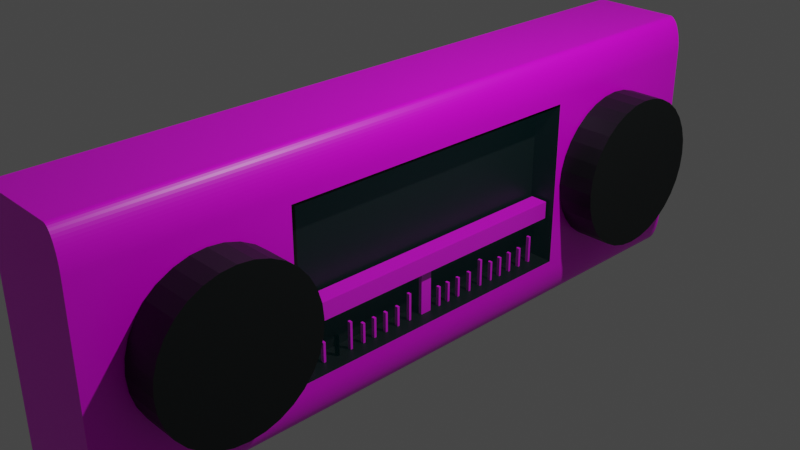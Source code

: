 # Source: Radio.blend  (saved by Blender 3.2.14; exported with 4.5.12 LTS)
import bpy
from mathutils import Matrix  # noqa: F401  (used for matrix-valued properties, if any)

bpy.ops.wm.read_factory_settings(use_empty=True)
scene = bpy.context.scene
scene.name = 'Scene'

# ---- collections
col_collection = bpy.data.collections.new('Collection'); scene.collection.children.link(col_collection)

# ---- images (referenced by path relative to the original .blend; pixels are not part of the script)
import os
ASSET_DIR = os.environ.get("B2B_ASSET_DIR", "")  # directory of the original .blend (textures are referenced by path, not embedded)
HERE = os.path.dirname(os.path.abspath(__file__))  # packed textures are extracted next to this script under _unpacked/

def load_image(name, relpath, width, height, colorspace="sRGB"):
    """Load a texture the original file referenced (path relative to the .blend, or extracted next to this script)."""
    p = next((c for c in (os.path.join(HERE, relpath), os.path.join(ASSET_DIR, relpath)) if relpath and os.path.exists(c)), "")
    if p:
        img = bpy.data.images.load(p, check_existing=True)
        img.name = name
    else:  # same state as the original file: an image datablock whose file is absent (Cycles renders it pink)
        img = bpy.data.images.new(name, width, height)
        img.source = "FILE"
        img.filepath = "//" + (relpath or name)
    img.colorspace_settings.name = colorspace
    return img
img_radio = load_image('Radio', 'Radio.png', 1024, 1024, 'sRGB')

# ---- materials (node trees are filled in below, after node groups)
mat_glass = bpy.data.materials.new('Glass')
mat_glass.surface_render_method = 'BLENDED'
mat_glass.blend_method = 'BLEND'
mat_material = bpy.data.materials.new('Material')
mat_material.alpha_threshold = 0.0
mat_material.use_transparent_shadow = False
mat_material.line_color = (0.0, 0.0, 0.0, 1.0)
mat_slider = bpy.data.materials.new('Slider')
mat_slider.use_transparent_shadow = False

# ---- material node trees
mat_glass.use_nodes = True; mat_glass.node_tree.nodes.clear()
_N = mat_glass.node_tree.nodes; _L = mat_glass.node_tree.links
n0 = _N.new('ShaderNodeBsdfPrincipled'); n0.name = 'Principled BSDF'; n0.location = (10, 300)
n0.distribution = 'GGX'
n0.subsurface_method = 'RANDOM_WALK_SKIN'
n0.inputs[0].default_value = (0.1513, 0.9152, 1.0, 1.0)
n0.inputs[3].default_value = 1.45
n0.inputs[4].default_value = 0.01575
n0.inputs[27].default_value = (0.0, 0.0, 0.0, 1.0)
n0.inputs[28].default_value = 1.0
n1 = _N.new('ShaderNodeOutputMaterial'); n1.name = 'Material Output'; n1.location = (300, 300)
n1.target = 'CYCLES'
n2 = _N.new('ShaderNodeOutputMaterial'); n2.name = 'Material Output.001'; n2.location = (0, 0)
n2.target = 'EEVEE'
n3 = _N.new('ShaderNodeMixShader'); n3.name = 'Mix Shader'; n3.location = (0, 0)
n3.label = 'Disable Shadow'
n3.hide = True
n4 = _N.new('ShaderNodeLightPath'); n4.name = 'Light Path'; n4.location = (0, 0)
n4.hide = True
n5 = _N.new('ShaderNodeBsdfTransparent'); n5.name = 'Transparent BSDF'; n5.location = (0, 0)
n5.hide = True
_L.new(n0.outputs[0], n1.inputs[0])
_L.new(n0.outputs[0], n3.inputs[1])
_L.new(n3.outputs[0], n2.inputs[0])
_L.new(n4.outputs[1], n3.inputs[0])
_L.new(n5.outputs[0], n3.inputs[2])
n1.is_active_output = True
mat_material.use_nodes = True; mat_material.node_tree.nodes.clear()
_N = mat_material.node_tree.nodes; _L = mat_material.node_tree.links
n0 = _N.new('ShaderNodeOutputMaterial'); n0.name = 'Material Output'; n0.location = (300, 300)
n1 = _N.new('ShaderNodeBsdfPrincipled'); n1.name = 'Principled BSDF'; n1.location = (10, 300)
n1.distribution = 'GGX'
n1.subsurface_method = 'RANDOM_WALK_SKIN'
n1.inputs[2].default_value = 0.4
n1.inputs[3].default_value = 1.45
n1.inputs[27].default_value = (0.0, 0.0, 0.0, 1.0)
n1.inputs[28].default_value = 1.0
n2 = _N.new('ShaderNodeTexImage'); n2.name = 'Image Texture'; n2.location = (-280, 280)
n2.image = img_radio
_L.new(n1.outputs[0], n0.inputs[0])
_L.new(n2.outputs[0], n1.inputs[0])
n0.is_active_output = True
mat_slider.use_nodes = True; mat_slider.node_tree.nodes.clear()
_N = mat_slider.node_tree.nodes; _L = mat_slider.node_tree.links
n0 = _N.new('ShaderNodeBsdfPrincipled'); n0.name = 'Principled BSDF'; n0.location = (10, 300)
n0.distribution = 'GGX'
n0.subsurface_method = 'RANDOM_WALK_SKIN'
n0.inputs[0].default_value = (0.01588, 0.01992, 0.02038, 1.0)
n0.inputs[1].default_value = 0.5906
n0.inputs[3].default_value = 1.45
n0.inputs[27].default_value = (0.0, 0.0, 0.0, 1.0)
n0.inputs[28].default_value = 1.0
n1 = _N.new('ShaderNodeOutputMaterial'); n1.name = 'Material Output'; n1.location = (300, 300)
_L.new(n0.outputs[0], n1.inputs[0])
n1.is_active_output = True

# ---- world
world_world = bpy.data.worlds.new('World'); scene.world = world_world
world_world.use_nodes = True; world_world.node_tree.nodes.clear()
_N = world_world.node_tree.nodes; _L = world_world.node_tree.links
n0 = _N.new('ShaderNodeOutputWorld'); n0.name = 'World Output'; n0.location = (300, 300)
n1 = _N.new('ShaderNodeBackground'); n1.name = 'Background'; n1.location = (10, 300)
n1.inputs[0].default_value = (0.05088, 0.05088, 0.05088, 1.0)
_L.new(n1.outputs[0], n0.inputs[0])
n0.is_active_output = True
world_world.color = (0.05088, 0.05088, 0.05088)
world_world.use_sun_shadow = False
world_world.sun_shadow_jitter_overblur = 0.0

# ---- cameras
cam_camera = bpy.data.cameras.new('Camera')
cam_camera.clip_end = 100.0
cam_camera.ortho_scale = 7.314

# ---- lights
light_light = bpy.data.lights.new('Light', 'POINT')
light_light.transmission_factor = 0.0
light_light.energy = 1000.0
light_light.shadow_soft_size = 0.1
light_light.shadow_maximum_resolution = 0.006
light_light.use_absolute_resolution = True

# ---- meshes
me_plane = bpy.data.meshes.new('Plane')
me_plane.from_pydata([(-1.0, -1.0, 0.0), (1.0, -1.0, 0.0), (-1.0, 1.0, 0.0), (1.0, 1.0, 0.0)], [], [(0, 1, 3, 2)])
_uv = me_plane.uv_layers.new(name='UVMap')
_uv.uv.foreach_set('vector', [1.0, 1.0, 0.0, 1.0, 1.192e-07, 0.0, 1.0, 1.192e-07])
me_plane.materials.append(mat_glass)
me_plane.update()
me_cube = bpy.data.meshes.new('Cube')
me_cube.from_pydata([(-1.0, 1.0, 1.0), (0.4275, -0.4574, -0.649), (-1.0, 1.0, -1.0), (0.4275, -0.4574, 0.649), (-1.0, -1.0, 1.0), (0.4275, 0.4574, -0.649), (-1.0, -1.0, -1.0), (0.4275, 0.4574, 0.649), (0.717, 1.0, 1.0), (1.0, 1.0, 0.717), (0.7466, 1.0, 0.9984), (0.7758, 1.0, 0.9938), (0.8044, 1.0, 0.9861), (0.8321, 1.0, 0.9755), (0.8585, 1.0, 0.9621), (0.8833, 1.0, 0.946), (0.9064, 1.0, 0.9273), (0.9273, 1.0, 0.9064), (0.946, 1.0, 0.8833), (0.9621, 1.0, 0.8585), (0.9755, 1.0, 0.8321), (0.9861, 1.0, 0.8044), (0.9938, 1.0, 0.7758), (0.9984, 1.0, 0.7466), (1.0, 1.0, -0.717), (0.717, 1.0, -1.0), (0.9984, 1.0, -0.7466), (0.9938, 1.0, -0.7758), (0.9861, 1.0, -0.8044), (0.9755, 1.0, -0.8321), (0.9621, 1.0, -0.8585), (0.946, 1.0, -0.8833), (0.9273, 1.0, -0.9064), (0.9064, 1.0, -0.9273), (0.8833, 1.0, -0.946), (0.8585, 1.0, -0.9621), (0.8321, 1.0, -0.9755), (0.8044, 1.0, -0.9861), (0.7758, 1.0, -0.9938), (0.7466, 1.0, -0.9984), (1.0, -1.0, 0.717), (0.717, -1.0, 1.0), (0.9984, -1.0, 0.7466), (0.9938, -1.0, 0.7758), (0.9861, -1.0, 0.8044), (0.9755, -1.0, 0.8321), (0.9621, -1.0, 0.8585), (0.946, -1.0, 0.8833), (0.9273, -1.0, 0.9064), (0.9064, -1.0, 0.9273), (0.8833, -1.0, 0.946), (0.8585, -1.0, 0.9621), (0.8321, -1.0, 0.9755), (0.8044, -1.0, 0.9861), (0.7758, -1.0, 0.9938), (0.7466, -1.0, 0.9984), (0.717, -1.0, -1.0), (1.0, -1.0, -0.717), (0.7466, -1.0, -0.9984), (0.7758, -1.0, -0.9938), (0.8044, -1.0, -0.9861), (0.8321, -1.0, -0.9755), (0.8585, -1.0, -0.9621), (0.8833, -1.0, -0.946), (0.9064, -1.0, -0.9273), (0.9273, -1.0, -0.9064), (0.946, -1.0, -0.8833), (0.9621, -1.0, -0.8585), (0.9755, -1.0, -0.8321), (0.9861, -1.0, -0.8044), (0.9938, -1.0, -0.7758), (0.9984, -1.0, -0.7466), (1.0, 0.4574, 0.649), (1.0, -0.4574, 0.649), (1.0, -0.4574, -0.649), (1.0, 0.4574, -0.649), (1.76, 0.9116, 0.001082), (1.026, 0.9116, -0.001081), (1.026, -0.4639, -0.001081), (1.76, -0.4639, 0.001082), (1.026, -0.4681, -0.1166), (1.76, -0.4681, -0.1144), (1.026, -0.4805, -0.2276), (1.761, -0.4805, -0.2255), (1.027, -0.5006, -0.33), (1.761, -0.5006, -0.3278), (1.027, -0.5277, -0.4197), (1.761, -0.5277, -0.4175), (1.027, -0.5607, -0.4933), (1.761, -0.5607, -0.4911), (1.027, -0.5984, -0.548), (1.761, -0.5984, -0.5458), (1.027, -0.6393, -0.5817), (1.761, -0.6393, -0.5795), (1.027, -0.6818, -0.5931), (1.761, -0.6818, -0.5909), (1.027, -0.7244, -0.5817), (1.761, -0.7244, -0.5795), (1.027, -0.7652, -0.548), (1.761, -0.7652, -0.5458), (1.027, -0.8029, -0.4933), (1.761, -0.8029, -0.4911), (1.027, -0.8359, -0.4197), (1.761, -0.8359, -0.4175), (1.027, -0.8631, -0.33), (1.761, -0.8631, -0.3278), (1.026, -0.8832, -0.2276), (1.761, -0.8832, -0.2255), (1.026, -0.8956, -0.1166), (1.76, -0.8956, -0.1144), (1.026, -0.8998, -0.001081), (1.76, -0.8998, 0.001082), (1.026, -0.8956, 0.1144), (1.76, -0.8956, 0.1166), (1.026, -0.8832, 0.2255), (1.76, -0.8832, 0.2276), (1.026, -0.8631, 0.3278), (1.76, -0.8631, 0.33), (1.026, -0.8359, 0.4175), (1.76, -0.8359, 0.4197), (1.026, -0.8029, 0.4911), (1.76, -0.8029, 0.4933), (1.026, -0.7652, 0.5458), (1.76, -0.7652, 0.548), (1.025, -0.7244, 0.5795), (1.76, -0.7244, 0.5817), (1.025, -0.6818, 0.5909), (1.76, -0.6818, 0.5931), (1.025, -0.6393, 0.5795), (1.76, -0.6393, 0.5817), (1.026, -0.5984, 0.5458), (1.76, -0.5984, 0.548), (1.026, -0.5607, 0.4911), (1.76, -0.5607, 0.4933), (1.026, -0.5277, 0.4175), (1.76, -0.5277, 0.4197), (1.026, -0.5006, 0.3278), (1.76, -0.5006, 0.33), (1.026, -0.4805, 0.2255), (1.76, -0.4805, 0.2276), (1.026, -0.4681, 0.1144), (1.76, -0.4681, 0.1166), (1.026, 0.9075, -0.1166), (1.76, 0.9075, -0.1144), (1.026, 0.895, -0.2276), (1.761, 0.895, -0.2255), (1.027, 0.8749, -0.33), (1.761, 0.8749, -0.3278), (1.027, 0.8478, -0.4197), (1.761, 0.8478, -0.4175), (1.027, 0.8148, -0.4933), (1.761, 0.8148, -0.4911), (1.027, 0.7771, -0.548), (1.761, 0.7771, -0.5458), (1.027, 0.7362, -0.5817), (1.761, 0.7362, -0.5795), (1.027, 0.6937, -0.5931), (1.761, 0.6937, -0.5909), (1.027, 0.6512, -0.5817), (1.761, 0.6512, -0.5795), (1.027, 0.6103, -0.548), (1.761, 0.6103, -0.5458), (1.027, 0.5726, -0.4933), (1.761, 0.5726, -0.4911), (1.027, 0.5396, -0.4197), (1.761, 0.5396, -0.4175), (1.027, 0.5125, -0.33), (1.761, 0.5125, -0.3278), (1.026, 0.4923, -0.2276), (1.761, 0.4923, -0.2255), (1.026, 0.4799, -0.1166), (1.76, 0.4799, -0.1144), (1.026, 0.4757, -0.001081), (1.76, 0.4757, 0.001082), (1.026, 0.4799, 0.1144), (1.76, 0.4799, 0.1166), (1.026, 0.4923, 0.2255), (1.76, 0.4923, 0.2276), (1.026, 0.5125, 0.3278), (1.76, 0.5125, 0.33), (1.026, 0.5396, 0.4175), (1.76, 0.5396, 0.4197), (1.026, 0.5726, 0.4911), (1.76, 0.5726, 0.4933), (1.026, 0.6103, 0.5458), (1.76, 0.6103, 0.548), (1.025, 0.6512, 0.5795), (1.76, 0.6512, 0.5817), (1.025, 0.6937, 0.5909), (1.76, 0.6937, 0.5931), (1.025, 0.7362, 0.5795), (1.76, 0.7362, 0.5817), (1.026, 0.7771, 0.5458), (1.76, 0.7771, 0.548), (1.026, 0.8148, 0.4911), (1.76, 0.8148, 0.4933), (1.026, 0.8478, 0.4175), (1.76, 0.8478, 0.4197), (1.026, 0.8749, 0.3278), (1.76, 0.8749, 0.33), (1.026, 0.895, 0.2255), (1.76, 0.895, 0.2276), (1.026, 0.9075, 0.1144), (1.76, 0.9075, 0.1166), (0.8527, 0.4495, -0.1492), (0.8527, 0.4495, -0.2872), (0.8527, -0.4495, -0.1492), (0.8527, -0.4495, -0.2872), (0.5001, 0.4495, -0.1492), (0.5001, 0.4495, -0.2872), (0.5001, -0.4495, -0.1492), (0.5001, -0.4495, -0.2872), (0.6449, -0.0169, -0.653), (0.6449, -0.0169, -0.2819), (0.6449, 0.0169, -0.653), (0.6449, 0.0169, -0.2819), (0.7145, -0.0169, -0.653), (0.7145, -0.0169, -0.2819), (0.7145, 0.0169, -0.653), (0.7145, 0.0169, -0.2819), (0.6449, -0.4223, -0.6641), (0.6449, -0.4223, -0.4934), (0.6449, -0.4153, -0.6641), (0.6449, -0.4153, -0.4934), (0.7145, -0.4223, -0.6641), (0.7145, -0.4223, -0.4934), (0.7145, -0.4153, -0.6641), (0.7145, -0.4153, -0.4934), (0.6449, -0.3883, -0.6641), (0.6449, -0.3883, -0.4934), (0.6449, -0.3814, -0.6641), (0.6449, -0.3814, -0.4934), (0.7145, -0.3883, -0.6641), (0.7145, -0.3883, -0.4934), (0.7145, -0.3814, -0.6641), (0.7145, -0.3814, -0.4934), (0.6449, -0.3495, -0.6641), (0.6449, -0.3495, -0.4934), (0.6449, -0.3425, -0.6641), (0.6449, -0.3425, -0.4934), (0.7145, -0.3495, -0.6641), (0.7145, -0.3495, -0.4934), (0.7145, -0.3425, -0.6641), (0.7145, -0.3425, -0.4934), (0.6449, -0.3063, -0.6641), (0.6449, -0.3063, -0.4934), (0.6449, -0.2993, -0.6641), (0.6449, -0.2993, -0.4934), (0.7145, -0.3063, -0.6641), (0.7145, -0.3063, -0.4934), (0.7145, -0.2993, -0.6641), (0.7145, -0.2993, -0.4934), (0.6449, -0.2627, -0.6542), (0.6449, -0.2627, -0.4346), (0.6449, -0.2558, -0.6542), (0.6449, -0.2558, -0.4346), (0.7145, -0.2627, -0.6542), (0.7145, -0.2627, -0.4346), (0.7145, -0.2558, -0.6542), (0.7145, -0.2558, -0.4346), (0.6449, -0.3063, -0.6641), (0.6449, -0.3063, -0.4934), (0.6449, -0.2993, -0.6641), (0.6449, -0.2993, -0.4934), (0.7145, -0.3063, -0.6641), (0.7145, -0.3063, -0.4934), (0.7145, -0.2993, -0.6641), (0.7145, -0.2993, -0.4934), (0.6449, -0.2205, -0.6641), (0.6449, -0.2205, -0.4934), (0.6449, -0.2136, -0.6641), (0.6449, -0.2136, -0.4934), (0.7145, -0.2205, -0.6641), (0.7145, -0.2205, -0.4934), (0.7145, -0.2136, -0.6641), (0.7145, -0.2136, -0.4934), (0.6449, -0.1832, -0.6641), (0.6449, -0.1832, -0.4934), (0.6449, -0.1762, -0.6641), (0.6449, -0.1762, -0.4934), (0.7145, -0.1832, -0.6641), (0.7145, -0.1832, -0.4934), (0.7145, -0.1762, -0.6641), (0.7145, -0.1762, -0.4934), (0.6449, -0.1439, -0.6641), (0.6449, -0.1439, -0.4934), (0.6449, -0.137, -0.6641), (0.6449, -0.137, -0.4934), (0.7145, -0.1439, -0.6641), (0.7145, -0.1439, -0.4934), (0.7145, -0.137, -0.6641), (0.7145, -0.137, -0.4934), (0.6449, -0.1027, -0.6641), (0.6449, -0.1027, -0.4934), (0.6449, -0.09579, -0.6641), (0.6449, -0.09579, -0.4934), (0.7145, -0.1027, -0.6641), (0.7145, -0.1027, -0.4934), (0.7145, -0.09579, -0.6641), (0.7145, -0.09579, -0.4934), (0.6449, -0.06118, -0.6542), (0.6449, -0.06118, -0.4346), (0.6449, -0.05424, -0.6542), (0.6449, -0.05424, -0.4346), (0.7145, -0.06118, -0.6542), (0.7145, -0.06118, -0.4346), (0.7145, -0.05424, -0.6542), (0.7145, -0.05424, -0.4346), (0.6449, 0.04722, -0.6641), (0.6449, 0.04722, -0.4934), (0.6449, 0.05416, -0.6641), (0.6449, 0.05416, -0.4934), (0.7145, 0.04722, -0.6641), (0.7145, 0.04722, -0.4934), (0.7145, 0.05416, -0.6641), (0.7145, 0.05416, -0.4934), (0.6449, 0.08116, -0.6641), (0.6449, 0.08116, -0.4934), (0.6449, 0.0881, -0.6641), (0.6449, 0.0881, -0.4934), (0.7145, 0.08116, -0.6641), (0.7145, 0.08116, -0.4934), (0.7145, 0.0881, -0.6641), (0.7145, 0.0881, -0.4934), (0.6449, 0.12, -0.6641), (0.6449, 0.12, -0.4934), (0.6449, 0.1269, -0.6641), (0.6449, 0.1269, -0.4934), (0.7145, 0.12, -0.6641), (0.7145, 0.12, -0.4934), (0.7145, 0.1269, -0.6641), (0.7145, 0.1269, -0.4934), (0.6449, 0.1632, -0.6641), (0.6449, 0.1632, -0.4934), (0.6449, 0.1701, -0.6641), (0.6449, 0.1701, -0.4934), (0.7145, 0.1632, -0.6641), (0.7145, 0.1632, -0.4934), (0.7145, 0.1701, -0.6641), (0.7145, 0.1701, -0.4934), (0.6449, 0.2067, -0.6542), (0.6449, 0.2067, -0.4346), (0.6449, 0.2137, -0.6542), (0.6449, 0.2137, -0.4346), (0.7145, 0.2067, -0.6542), (0.7145, 0.2067, -0.4346), (0.7145, 0.2137, -0.6542), (0.7145, 0.2137, -0.4346), (0.6449, 0.249, -0.6641), (0.6449, 0.249, -0.4934), (0.6449, 0.2559, -0.6641), (0.6449, 0.2559, -0.4934), (0.7145, 0.249, -0.6641), (0.7145, 0.249, -0.4934), (0.7145, 0.2559, -0.6641), (0.7145, 0.2559, -0.4934), (0.6449, 0.2863, -0.6641), (0.6449, 0.2863, -0.4934), (0.6449, 0.2932, -0.6641), (0.6449, 0.2932, -0.4934), (0.7145, 0.2863, -0.6641), (0.7145, 0.2863, -0.4934), (0.7145, 0.2932, -0.6641), (0.7145, 0.2932, -0.4934), (0.6449, 0.3255, -0.6641), (0.6449, 0.3255, -0.4934), (0.6449, 0.3325, -0.6641), (0.6449, 0.3325, -0.4934), (0.7145, 0.3255, -0.6641), (0.7145, 0.3255, -0.4934), (0.7145, 0.3325, -0.6641), (0.7145, 0.3325, -0.4934), (0.6449, 0.3667, -0.6641), (0.6449, 0.3667, -0.4934), (0.6449, 0.3737, -0.6641), (0.6449, 0.3737, -0.4934), (0.7145, 0.3667, -0.6641), (0.7145, 0.3667, -0.4934), (0.7145, 0.3737, -0.6641), (0.7145, 0.3737, -0.4934), (0.6449, 0.4083, -0.6542), (0.6449, 0.4083, -0.4346), (0.6449, 0.4152, -0.6542), (0.6449, 0.4152, -0.4346), (0.7145, 0.4083, -0.6542), (0.7145, 0.4083, -0.4346), (0.7145, 0.4152, -0.6542), (0.7145, 0.4152, -0.4346)], [], [(2, 25, 56, 6), (6, 4, 0, 2), (41, 4, 6, 56, 58, 59, 60, 61, 62, 63, 64, 65, 66, 67, 68, 69, 70, 71, 57, 40, 42, 43, 44, 45, 46, 47, 48, 49, 50, 51, 52, 53, 54, 55), (8, 0, 4, 41), (8, 41, 55, 10), (10, 55, 54, 11), (11, 54, 53, 12), (12, 53, 52, 13), (13, 52, 51, 14), (14, 51, 50, 15), (15, 50, 49, 16), (16, 49, 48, 17), (17, 48, 47, 18), (18, 47, 46, 19), (19, 46, 45, 20), (20, 45, 44, 21), (21, 44, 43, 22), (22, 43, 42, 23), (23, 42, 40, 9), (56, 25, 39, 58), (58, 39, 38, 59), (59, 38, 37, 60), (60, 37, 36, 61), (61, 36, 35, 62), (62, 35, 34, 63), (63, 34, 33, 64), (64, 33, 32, 65), (65, 32, 31, 66), (66, 31, 30, 67), (67, 30, 29, 68), (68, 29, 28, 69), (69, 28, 27, 70), (70, 27, 26, 71), (71, 26, 24, 57), (9, 24, 26, 27, 28, 29, 30, 31, 32, 33, 34, 35, 36, 37, 38, 39, 25, 2, 0, 8, 10, 11, 12, 13, 14, 15, 16, 17, 18, 19, 20, 21, 22, 23), (74, 57, 24, 75), (75, 24, 9, 40, 57, 74, 73, 72), (1, 5, 7, 3), (72, 7, 5, 75), (1, 3, 73, 74), (5, 1, 74, 75), (3, 7, 72, 73), (143, 76, 203, 201, 199, 197, 195, 193, 191, 189, 187, 185, 183, 181, 179, 177, 175, 173, 171, 169, 167, 165, 163, 161, 159, 157, 155, 153, 151, 149, 147, 145), (78, 79, 81, 80), (198, 199, 201, 200), (80, 81, 83, 82), (196, 197, 199, 198), (82, 83, 85, 84), (194, 195, 197, 196), (84, 85, 87, 86), (192, 193, 195, 194), (86, 87, 89, 88), (190, 191, 193, 192), (88, 89, 91, 90), (188, 189, 191, 190), (90, 91, 93, 92), (186, 187, 189, 188), (92, 93, 95, 94), (184, 185, 187, 186), (94, 95, 97, 96), (182, 183, 185, 184), (96, 97, 99, 98), (180, 181, 183, 182), (98, 99, 101, 100), (178, 179, 181, 180), (100, 101, 103, 102), (176, 177, 179, 178), (102, 103, 105, 104), (174, 175, 177, 176), (104, 105, 107, 106), (172, 173, 175, 174), (106, 107, 109, 108), (170, 171, 173, 172), (108, 109, 111, 110), (168, 169, 171, 170), (110, 111, 113, 112), (166, 167, 169, 168), (112, 113, 115, 114), (164, 165, 167, 166), (114, 115, 117, 116), (162, 163, 165, 164), (116, 117, 119, 118), (160, 161, 163, 162), (118, 119, 121, 120), (158, 159, 161, 160), (120, 121, 123, 122), (156, 157, 159, 158), (122, 123, 125, 124), (154, 155, 157, 156), (124, 125, 127, 126), (152, 153, 155, 154), (126, 127, 129, 128), (150, 151, 153, 152), (128, 129, 131, 130), (148, 149, 151, 150), (130, 131, 133, 132), (146, 147, 149, 148), (132, 133, 135, 134), (77, 142, 144, 146, 148, 150, 152, 154, 156, 158, 160, 162, 164, 166, 168, 170, 172, 174, 176, 178, 180, 182, 184, 186, 188, 190, 192, 194, 196, 198, 200, 202), (144, 145, 147, 146), (134, 135, 137, 136), (202, 203, 76, 77), (142, 143, 145, 144), (136, 137, 139, 138), (81, 79, 141, 139, 137, 135, 133, 131, 129, 127, 125, 123, 121, 119, 117, 115, 113, 111, 109, 107, 105, 103, 101, 99, 97, 95, 93, 91, 89, 87, 85, 83), (77, 76, 143, 142), (138, 139, 141, 140), (200, 201, 203, 202), (140, 141, 79, 78), (78, 80, 82, 84, 86, 88, 90, 92, 94, 96, 98, 100, 102, 104, 106, 108, 110, 112, 114, 116, 118, 120, 122, 124, 126, 128, 130, 132, 134, 136, 138, 140), (204, 205, 207, 206), (206, 207, 211, 210), (210, 211, 209, 208), (208, 209, 205, 204), (206, 210, 208, 204), (211, 207, 205, 209), (212, 213, 215, 214), (214, 215, 219, 218), (218, 219, 217, 216), (216, 217, 213, 212), (214, 218, 216, 212), (219, 215, 213, 217), (220, 221, 223, 222), (222, 223, 227, 226), (226, 227, 225, 224), (224, 225, 221, 220), (222, 226, 224, 220), (227, 223, 221, 225), (228, 229, 231, 230), (230, 231, 235, 234), (234, 235, 233, 232), (232, 233, 229, 228), (230, 234, 232, 228), (235, 231, 229, 233), (236, 237, 239, 238), (238, 239, 243, 242), (242, 243, 241, 240), (240, 241, 237, 236), (238, 242, 240, 236), (243, 239, 237, 241), (244, 245, 247, 246), (246, 247, 251, 250), (250, 251, 249, 248), (248, 249, 245, 244), (246, 250, 248, 244), (251, 247, 245, 249), (252, 253, 255, 254), (254, 255, 259, 258), (258, 259, 257, 256), (256, 257, 253, 252), (254, 258, 256, 252), (259, 255, 253, 257), (260, 261, 263, 262), (262, 263, 267, 266), (266, 267, 265, 264), (264, 265, 261, 260), (262, 266, 264, 260), (267, 263, 261, 265), (268, 269, 271, 270), (270, 271, 275, 274), (274, 275, 273, 272), (272, 273, 269, 268), (270, 274, 272, 268), (275, 271, 269, 273), (276, 277, 279, 278), (278, 279, 283, 282), (282, 283, 281, 280), (280, 281, 277, 276), (278, 282, 280, 276), (283, 279, 277, 281), (284, 285, 287, 286), (286, 287, 291, 290), (290, 291, 289, 288), (288, 289, 285, 284), (286, 290, 288, 284), (291, 287, 285, 289), (292, 293, 295, 294), (294, 295, 299, 298), (298, 299, 297, 296), (296, 297, 293, 292), (294, 298, 296, 292), (299, 295, 293, 297), (300, 301, 303, 302), (302, 303, 307, 306), (306, 307, 305, 304), (304, 305, 301, 300), (302, 306, 304, 300), (307, 303, 301, 305), (308, 309, 311, 310), (310, 311, 315, 314), (314, 315, 313, 312), (312, 313, 309, 308), (310, 314, 312, 308), (315, 311, 309, 313), (316, 317, 319, 318), (318, 319, 323, 322), (322, 323, 321, 320), (320, 321, 317, 316), (318, 322, 320, 316), (323, 319, 317, 321), (324, 325, 327, 326), (326, 327, 331, 330), (330, 331, 329, 328), (328, 329, 325, 324), (326, 330, 328, 324), (331, 327, 325, 329), (332, 333, 335, 334), (334, 335, 339, 338), (338, 339, 337, 336), (336, 337, 333, 332), (334, 338, 336, 332), (339, 335, 333, 337), (340, 341, 343, 342), (342, 343, 347, 346), (346, 347, 345, 344), (344, 345, 341, 340), (342, 346, 344, 340), (347, 343, 341, 345), (348, 349, 351, 350), (350, 351, 355, 354), (354, 355, 353, 352), (352, 353, 349, 348), (350, 354, 352, 348), (355, 351, 349, 353), (356, 357, 359, 358), (358, 359, 363, 362), (362, 363, 361, 360), (360, 361, 357, 356), (358, 362, 360, 356), (363, 359, 357, 361), (364, 365, 367, 366), (366, 367, 371, 370), (370, 371, 369, 368), (368, 369, 365, 364), (366, 370, 368, 364), (371, 367, 365, 369), (372, 373, 375, 374), (374, 375, 379, 378), (378, 379, 377, 376), (376, 377, 373, 372), (374, 378, 376, 372), (379, 375, 373, 377), (380, 381, 383, 382), (382, 383, 387, 386), (386, 387, 385, 384), (384, 385, 381, 380), (382, 386, 384, 380), (387, 383, 381, 385)])
me_cube.polygons.foreach_set('material_index', [0, 0, 0, 0, 0, 0, 0, 0, 0, 0, 0, 0, 0, 0, 0, 0, 0, 0, 0, 0, 0, 0, 0, 0, 0, 0, 0, 0, 0, 0, 0, 0, 0, 0, 0, 0, 0, 1, 1, 1, 1, 1, 1, 1, 1, 1, 1, 1, 1, 1, 1, 1, 1, 1, 1, 1, 1, 1, 1, 1, 1, 1, 1, 1, 1, 1, 1, 1, 1, 1, 1, 1, 1, 1, 1, 1, 1, 1, 1, 1, 1, 1, 1, 1, 1, 1, 1, 1, 1, 1, 1, 1, 1, 1, 1, 1, 1, 1, 1, 1, 1, 1, 1, 1, 1, 1, 1, 1, 1, 1, 0, 0, 0, 0, 0, 0, 0, 0, 0, 0, 0, 0, 0, 0, 0, 0, 0, 0, 0, 0, 0, 0, 0, 0, 0, 0, 0, 0, 0, 0, 0, 0, 0, 0, 0, 0, 0, 0, 0, 0, 0, 0, 0, 0, 0, 0, 0, 0, 0, 0, 0, 0, 0, 0, 0, 0, 0, 0, 0, 0, 0, 0, 0, 0, 0, 0, 0, 0, 0, 0, 0, 0, 0, 0, 0, 0, 0, 0, 0, 0, 0, 0, 0, 0, 0, 0, 0, 0, 0, 0, 0, 0, 0, 0, 0, 0, 0, 0, 0, 0, 0, 0, 0, 0, 0, 0, 0, 0, 0, 0, 0, 0, 0, 0, 0, 0, 0, 0, 0, 0, 0, 0, 0, 0, 0, 0, 0, 0, 0, 0, 0, 0, 0, 0, 0, 0, 0, 0])
_uv = me_cube.uv_layers.new(name='UVMap')
_uv.uv.foreach_set('vector', [0.4977, 0.3911, 0.3539, 0.3911, 0.3539, 0.2235, 0.4977, 0.2235, 0.336, 0.05596, 0.336, 0.2235, 0.1684, 0.2235, 0.1684, 0.05596, 0.3123, 0.3911, 0.1684, 0.3911, 0.1684, 0.2235, 0.3123, 0.2235, 0.3147, 0.2237, 0.3172, 0.2241, 0.3196, 0.2247, 0.3219, 0.2256, 0.3241, 0.2267, 0.3262, 0.2281, 0.3281, 0.2296, 0.3299, 0.2314, 0.3315, 0.2333, 0.3328, 0.2354, 0.3339, 0.2376, 0.3348, 0.2399, 0.3355, 0.2423, 0.3359, 0.2448, 0.336, 0.2473, 0.336, 0.3674, 0.3359, 0.3699, 0.3355, 0.3723, 0.3348, 0.3747, 0.3339, 0.3771, 0.3328, 0.3793, 0.3315, 0.3814, 0.3299, 0.3833, 0.3281, 0.385, 0.3262, 0.3866, 0.3241, 0.388, 0.3219, 0.3891, 0.3196, 0.39, 0.3172, 0.3906, 0.3147, 0.391, 0.6414, 0.3911, 0.4977, 0.3911, 0.4977, 0.2235, 0.6414, 0.2235, 0.6414, 0.3911, 0.6414, 0.2235, 0.6439, 0.2235, 0.6439, 0.3911, 0.6439, 0.3911, 0.6439, 0.2235, 0.6464, 0.2235, 0.6464, 0.3911, 0.6464, 0.3911, 0.6464, 0.2235, 0.6488, 0.2235, 0.6488, 0.3911, 0.6488, 0.3911, 0.6488, 0.2235, 0.6511, 0.2235, 0.6511, 0.3911, 0.6511, 0.3911, 0.6511, 0.2235, 0.6534, 0.2235, 0.6534, 0.3911, 0.6534, 0.3911, 0.6534, 0.2235, 0.6555, 0.2235, 0.6555, 0.3911, 0.6555, 0.3911, 0.6555, 0.2235, 0.6575, 0.2235, 0.6575, 0.3911, 0.6575, 0.3911, 0.6575, 0.2235, 0.6593, 0.2235, 0.6593, 0.3911, 0.5036, 0.2235, 0.5036, 0.05596, 0.5055, 0.05596, 0.5055, 0.2235, 0.5055, 0.2235, 0.5055, 0.05596, 0.5076, 0.05596, 0.5076, 0.2235, 0.5076, 0.2235, 0.5076, 0.05596, 0.5098, 0.05596, 0.5098, 0.2235, 0.5098, 0.2235, 0.5098, 0.05596, 0.5121, 0.05596, 0.5121, 0.2235, 0.5121, 0.2235, 0.5121, 0.05596, 0.5145, 0.05596, 0.5145, 0.2235, 0.5145, 0.2235, 0.5145, 0.05596, 0.517, 0.05596, 0.517, 0.2235, 0.517, 0.2235, 0.517, 0.05596, 0.5194, 0.05596, 0.5194, 0.2235, 0.3539, 0.2235, 0.3539, 0.3911, 0.3514, 0.3911, 0.3514, 0.2235, 0.3514, 0.2235, 0.3514, 0.3911, 0.3489, 0.3911, 0.3489, 0.2235, 0.3489, 0.2235, 0.3489, 0.3911, 0.3465, 0.3911, 0.3465, 0.2235, 0.3465, 0.2235, 0.3465, 0.3911, 0.3442, 0.3911, 0.3442, 0.2235, 0.3442, 0.2235, 0.3442, 0.3911, 0.3419, 0.3911, 0.3419, 0.2235, 0.3419, 0.2235, 0.3419, 0.3911, 0.3398, 0.3911, 0.3398, 0.2235, 0.3398, 0.2235, 0.3398, 0.3911, 0.3378, 0.3911, 0.3378, 0.2235, 0.3378, 0.2235, 0.3378, 0.3911, 0.336, 0.3911, 0.336, 0.2235, 0.6555, 0.05596, 0.6555, 0.2235, 0.6535, 0.2235, 0.6535, 0.05596, 0.6535, 0.05596, 0.6535, 0.2235, 0.6515, 0.2235, 0.6515, 0.05596, 0.6515, 0.05596, 0.6515, 0.2235, 0.6492, 0.2235, 0.6492, 0.05596, 0.6492, 0.05596, 0.6492, 0.2235, 0.6469, 0.2235, 0.6469, 0.05596, 0.6469, 0.05596, 0.6469, 0.2235, 0.6445, 0.2235, 0.6445, 0.05596, 0.6445, 0.05596, 0.6445, 0.2235, 0.6421, 0.2235, 0.6421, 0.05596, 0.6421, 0.05596, 0.6421, 0.2235, 0.6396, 0.2235, 0.6396, 0.05596, 0.5036, 0.07967, 0.5036, 0.1998, 0.5034, 0.2023, 0.503, 0.2048, 0.5024, 0.2072, 0.5015, 0.2095, 0.5004, 0.2117, 0.499, 0.2138, 0.4975, 0.2157, 0.4957, 0.2175, 0.4938, 0.219, 0.4917, 0.2204, 0.4895, 0.2215, 0.4872, 0.2224, 0.4848, 0.223, 0.4823, 0.2234, 0.4799, 0.2235, 0.336, 0.2235, 0.336, 0.05596, 0.4799, 0.05596, 0.4823, 0.05609, 0.4848, 0.05648, 0.4872, 0.05712, 0.4895, 0.05801, 0.4917, 0.05914, 0.4938, 0.06049, 0.4957, 0.06205, 0.4975, 0.06381, 0.499, 0.06574, 0.5004, 0.06782, 0.5015, 0.07003, 0.5024, 0.07235, 0.503, 0.07474, 0.5034, 0.0772, 0.6339, 0.1014, 0.6396, 0.05596, 0.6396, 0.2235, 0.6339, 0.1781, 0.6339, 0.1781, 0.6396, 0.2235, 0.5194, 0.2235, 0.5194, 0.05596, 0.6396, 0.05596, 0.6339, 0.1014, 0.5251, 0.1014, 0.5251, 0.1781, 0.1684, 0.3911, 0.2451, 0.3911, 0.2451, 0.4999, 0.1684, 0.4999, 0.5871, 0.4999, 0.5391, 0.4999, 0.5391, 0.3911, 0.5871, 0.3911, 0.5391, 0.3911, 0.5391, 0.4999, 0.4911, 0.4999, 0.4911, 0.3911, 0.5871, 0.4678, 0.5871, 0.3911, 0.635, 0.3911, 0.635, 0.4678, 0.635, 0.4678, 0.635, 0.5444, 0.5871, 0.5444, 0.5871, 0.4678, 0.9272, 0.1138, 0.9258, 0.09548, 0.9258, 0.07708, 0.9272, 0.05933, 0.9298, 0.04292, 0.9336, 0.02849, 0.9384, 0.01658, 0.9441, 0.007654, 0.9504, 0.002056, 0.9571, 0.0, 0.9639, 0.001565, 0.9706, 0.006691, 0.977, 0.01518, 0.9826, 0.02671, 0.9875, 0.04083, 0.9913, 0.05701, 0.9939, 0.07461, 0.9952, 0.09297, 0.9952, 0.1114, 0.9939, 0.1291, 0.9913, 0.1455, 0.9875, 0.16, 0.9826, 0.1719, 0.977, 0.1808, 0.9706, 0.1864, 0.9639, 0.1885, 0.9571, 0.1869, 0.9504, 0.1818, 0.9441, 0.1733, 0.9384, 0.1617, 0.9336, 0.1476, 0.9298, 0.1314, 0.3796, 0.7244, 0.4965, 0.7242, 0.4965, 0.7426, 0.3796, 0.7428, 0.2626, 0.6721, 0.3796, 0.6718, 0.3796, 0.6881, 0.2626, 0.6884, 0.3796, 0.7428, 0.4965, 0.7426, 0.4965, 0.7603, 0.3796, 0.7605, 0.2626, 0.6578, 0.3796, 0.6575, 0.3796, 0.6718, 0.2626, 0.6721, 0.3796, 0.7605, 0.4965, 0.7603, 0.4965, 0.7766, 0.3796, 0.7768, 0.2626, 0.646, 0.3796, 0.6458, 0.3796, 0.6575, 0.2626, 0.6578, 0.3796, 0.7768, 0.4965, 0.7766, 0.4965, 0.7909, 0.3796, 0.7911, 0.2626, 0.6373, 0.3796, 0.6371, 0.3796, 0.6458, 0.2626, 0.646, 0.3796, 0.7911, 0.4965, 0.7909, 0.4965, 0.8026, 0.3796, 0.8028, 0.503, 0.8116, 0.503, 0.9285, 0.4965, 0.9287, 0.4965, 0.8118, 0.3796, 0.8028, 0.4965, 0.8026, 0.4965, 0.8113, 0.3796, 0.8115, 0.5098, 0.8115, 0.5098, 0.9284, 0.503, 0.9285, 0.503, 0.8116, 0.4672, 0.8118, 0.4672, 0.9287, 0.4607, 0.9285, 0.4607, 0.8116, 0.5166, 0.8116, 0.5166, 0.9285, 0.5098, 0.9284, 0.5098, 0.8115, 0.4607, 0.8116, 0.4607, 0.9285, 0.454, 0.9284, 0.454, 0.8115, 0.5231, 0.8118, 0.5231, 0.9287, 0.5166, 0.9285, 0.5166, 0.8116, 0.454, 0.8115, 0.454, 0.9284, 0.4472, 0.9285, 0.4472, 0.8116, 0.1457, 0.8026, 0.2626, 0.8028, 0.2626, 0.8115, 0.1457, 0.8113, 0.4472, 0.8116, 0.4472, 0.9285, 0.4407, 0.9287, 0.4407, 0.8118, 0.1457, 0.7909, 0.2626, 0.7911, 0.2626, 0.8028, 0.1457, 0.8026, 0.4965, 0.6371, 0.6135, 0.6373, 0.6135, 0.646, 0.4965, 0.6458, 0.1457, 0.7766, 0.2626, 0.7768, 0.2626, 0.7911, 0.1457, 0.7909, 0.4965, 0.6458, 0.6135, 0.646, 0.6135, 0.6578, 0.4965, 0.6576, 0.1457, 0.7603, 0.2626, 0.7605, 0.2626, 0.7768, 0.1457, 0.7766, 0.4965, 0.6576, 0.6135, 0.6578, 0.6135, 0.6721, 0.4965, 0.6718, 0.1457, 0.7426, 0.2626, 0.7428, 0.2626, 0.7605, 0.1457, 0.7603, 0.4965, 0.6718, 0.6135, 0.6721, 0.6135, 0.6884, 0.4965, 0.6881, 0.1457, 0.7242, 0.2626, 0.7244, 0.2626, 0.7428, 0.1457, 0.7426, 0.4965, 0.6881, 0.6135, 0.6884, 0.6135, 0.706, 0.4965, 0.7058, 0.1457, 0.7058, 0.2626, 0.706, 0.2626, 0.7244, 0.1457, 0.7242, 0.4965, 0.7058, 0.6135, 0.706, 0.6135, 0.7244, 0.4965, 0.7242, 0.1457, 0.6881, 0.2626, 0.6884, 0.2626, 0.706, 0.1457, 0.7058, 0.4965, 0.7242, 0.6135, 0.7244, 0.6135, 0.7428, 0.4965, 0.7426, 0.1457, 0.6718, 0.2626, 0.6721, 0.2626, 0.6884, 0.1457, 0.6881, 0.4965, 0.7426, 0.6135, 0.7428, 0.6135, 0.7605, 0.4965, 0.7603, 0.1457, 0.6576, 0.2626, 0.6578, 0.2626, 0.6721, 0.1457, 0.6718, 0.4965, 0.7603, 0.6135, 0.7605, 0.6135, 0.7768, 0.4965, 0.7766, 0.1457, 0.6458, 0.2626, 0.646, 0.2626, 0.6578, 0.1457, 0.6576, 0.4965, 0.7766, 0.6135, 0.7768, 0.6135, 0.7911, 0.4965, 0.7909, 0.1457, 0.6371, 0.2626, 0.6373, 0.2626, 0.646, 0.1457, 0.6458, 0.4965, 0.7909, 0.6135, 0.7911, 0.6135, 0.8028, 0.4965, 0.8026, 0.4737, 0.8116, 0.4737, 0.9285, 0.4672, 0.9287, 0.4672, 0.8118, 0.4965, 0.8026, 0.6135, 0.8028, 0.6135, 0.8115, 0.4965, 0.8113, 0.4805, 0.8115, 0.4805, 0.9284, 0.4737, 0.9285, 0.4737, 0.8116, 0.5497, 0.8118, 0.5497, 0.9287, 0.5431, 0.9285, 0.5431, 0.8116, 0.4873, 0.8116, 0.4873, 0.9285, 0.4805, 0.9284, 0.4805, 0.8115, 0.5431, 0.8116, 0.5431, 0.9285, 0.5364, 0.9284, 0.5364, 0.8115, 0.4938, 0.8118, 0.4938, 0.9287, 0.4873, 0.9285, 0.4873, 0.8116, 0.5364, 0.8115, 0.5364, 0.9284, 0.5296, 0.9285, 0.5296, 0.8116, 0.2626, 0.8028, 0.3796, 0.8026, 0.3796, 0.8113, 0.2626, 0.8115, 0.5296, 0.8116, 0.5296, 0.9285, 0.5231, 0.9287, 0.5231, 0.8118, 0.2626, 0.7911, 0.3796, 0.7909, 0.3796, 0.8026, 0.2626, 0.8028, 0.3796, 0.6373, 0.4965, 0.6371, 0.4965, 0.6458, 0.3796, 0.646, 0.2626, 0.7768, 0.3796, 0.7766, 0.3796, 0.7909, 0.2626, 0.7911, 0.3796, 0.646, 0.4965, 0.6458, 0.4965, 0.6575, 0.3796, 0.6578, 0.9563, 0.7326, 0.955, 0.751, 0.9524, 0.7686, 0.9486, 0.7847, 0.9438, 0.7989, 0.9381, 0.8104, 0.9318, 0.8189, 0.9251, 0.824, 0.9182, 0.8256, 0.9115, 0.8235, 0.9052, 0.8179, 0.8995, 0.809, 0.8947, 0.7971, 0.8909, 0.7826, 0.8883, 0.7662, 0.8869, 0.7485, 0.8869, 0.7301, 0.8883, 0.7117, 0.8909, 0.6941, 0.8947, 0.6779, 0.8995, 0.6638, 0.9052, 0.6523, 0.9115, 0.6438, 0.9182, 0.6387, 0.9251, 0.6371, 0.9318, 0.6392, 0.9381, 0.6448, 0.9438, 0.6537, 0.9486, 0.6656, 0.9524, 0.68, 0.955, 0.6964, 0.9563, 0.7142, 0.2626, 0.7605, 0.3796, 0.7603, 0.3796, 0.7766, 0.2626, 0.7768, 0.3796, 0.6578, 0.4965, 0.6575, 0.4965, 0.6718, 0.3796, 0.6721, 0.2626, 0.706, 0.3796, 0.7058, 0.3796, 0.7242, 0.2626, 0.7244, 0.2626, 0.7428, 0.3796, 0.7426, 0.3796, 0.7603, 0.2626, 0.7605, 0.3796, 0.6721, 0.4965, 0.6718, 0.4965, 0.6881, 0.3796, 0.6884, 0.2138, 0.8862, 0.2151, 0.9045, 0.2151, 0.9229, 0.2138, 0.9407, 0.2111, 0.9571, 0.2073, 0.9715, 0.2025, 0.9834, 0.1968, 0.9923, 0.1905, 0.9979, 0.1838, 1.0, 0.177, 0.9984, 0.1703, 0.9933, 0.164, 0.9848, 0.1583, 0.9733, 0.1535, 0.9592, 0.1497, 0.943, 0.147, 0.9254, 0.1457, 0.907, 0.1457, 0.8886, 0.147, 0.8709, 0.1497, 0.8545, 0.1535, 0.84, 0.1583, 0.8281, 0.164, 0.8192, 0.1703, 0.8136, 0.177, 0.8115, 0.1838, 0.8131, 0.1905, 0.8182, 0.1968, 0.8267, 0.2025, 0.8383, 0.2073, 0.8524, 0.2111, 0.8686, 0.2626, 0.7244, 0.3796, 0.7242, 0.3796, 0.7426, 0.2626, 0.7428, 0.3796, 0.6884, 0.4965, 0.6881, 0.4965, 0.7058, 0.3796, 0.706, 0.2626, 0.6884, 0.3796, 0.6881, 0.3796, 0.7058, 0.2626, 0.706, 0.3796, 0.706, 0.4965, 0.7058, 0.4965, 0.7242, 0.3796, 0.7244, 0.2845, 0.907, 0.2831, 0.9254, 0.2805, 0.943, 0.2767, 0.9592, 0.2719, 0.9733, 0.2662, 0.9848, 0.2599, 0.9933, 0.2532, 0.9984, 0.2464, 1.0, 0.2397, 0.9979, 0.2334, 0.9923, 0.2277, 0.9834, 0.2228, 0.9715, 0.219, 0.9571, 0.2164, 0.9407, 0.2151, 0.9229, 0.2151, 0.9045, 0.2164, 0.8862, 0.219, 0.8686, 0.2228, 0.8524, 0.2277, 0.8383, 0.2334, 0.8267, 0.2397, 0.8182, 0.2464, 0.8131, 0.2532, 0.8115, 0.2599, 0.8136, 0.2662, 0.8192, 0.2719, 0.8281, 0.2767, 0.84, 0.2805, 0.8545, 0.2831, 0.8709, 0.2845, 0.8886, 0.4187, 0.8115, 0.4407, 0.8115, 0.4407, 0.9547, 0.4187, 0.9547, 0.5716, 0.8115, 0.5936, 0.8115, 0.5936, 0.8677, 0.5716, 0.8677, 0.3967, 0.8115, 0.4187, 0.8115, 0.4187, 0.9547, 0.3967, 0.9547, 0.5497, 0.8115, 0.5716, 0.8115, 0.5716, 0.8677, 0.5497, 0.8677, 0.3406, 0.8115, 0.3967, 0.8115, 0.3967, 0.9547, 0.3406, 0.9547, 0.2845, 0.8115, 0.3406, 0.8115, 0.3406, 0.9547, 0.2845, 0.9547, 0.6135, 0.8115, 0.6135, 0.8706, 0.6081, 0.8706, 0.6081, 0.8115, 0.898, 0.8256, 0.898, 0.8847, 0.8869, 0.8847, 0.8869, 0.8256, 0.0941, 0.8439, 0.0941, 0.903, 0.08871, 0.903, 0.08871, 0.8439, 0.6047, 0.8115, 0.6047, 0.8706, 0.5936, 0.8706, 0.5936, 0.8115, 0.1457, 0.8549, 0.1457, 0.866, 0.1403, 0.866, 0.1403, 0.8549, 0.1457, 0.8439, 0.1457, 0.8549, 0.1403, 0.8549, 0.1403, 0.8439, 0.5874, 0.8677, 0.5874, 0.8949, 0.5862, 0.8949, 0.5862, 0.8677, 0.5718, 0.8677, 0.5718, 0.8949, 0.5608, 0.8949, 0.5608, 0.8677, 0.1414, 0.866, 0.1414, 0.8932, 0.1403, 0.8932, 0.1403, 0.866, 0.6689, 0.8439, 0.6689, 0.871, 0.6578, 0.871, 0.6578, 0.8439, 0.729, 0.871, 0.729, 0.8821, 0.7279, 0.8821, 0.7279, 0.871, 0.7113, 0.871, 0.7113, 0.8821, 0.7102, 0.8821, 0.7102, 0.871, 0.584, 0.8677, 0.584, 0.8949, 0.5829, 0.8949, 0.5829, 0.8677, 0.1163, 0.8439, 0.1163, 0.871, 0.1052, 0.871, 0.1052, 0.8439, 0.1457, 0.866, 0.1457, 0.8932, 0.1446, 0.8932, 0.1446, 0.866, 0.1385, 0.8439, 0.1385, 0.871, 0.1274, 0.871, 0.1274, 0.8439, 0.7224, 0.871, 0.7224, 0.8821, 0.7213, 0.8821, 0.7213, 0.871, 0.7091, 0.871, 0.7091, 0.8821, 0.708, 0.8821, 0.708, 0.871, 0.5851, 0.8677, 0.5851, 0.8949, 0.584, 0.8949, 0.584, 0.8677, 0.6047, 0.8706, 0.6047, 0.8978, 0.5936, 0.8978, 0.5936, 0.8706, 0.1446, 0.866, 0.1446, 0.8932, 0.1435, 0.8932, 0.1435, 0.866, 0.68, 0.8439, 0.68, 0.871, 0.6689, 0.871, 0.6689, 0.8439, 0.7301, 0.871, 0.7301, 0.8821, 0.729, 0.8821, 0.729, 0.871, 0.7135, 0.871, 0.7135, 0.8821, 0.7124, 0.8821, 0.7124, 0.871, 0.6058, 0.8465, 0.6058, 0.8737, 0.6047, 0.8737, 0.6047, 0.8465, 0.7268, 0.8439, 0.7268, 0.871, 0.7157, 0.871, 0.7157, 0.8439, 0.5896, 0.8677, 0.5896, 0.8949, 0.5885, 0.8949, 0.5885, 0.8677, 0.749, 0.8439, 0.749, 0.871, 0.7379, 0.871, 0.7379, 0.8439, 0.7235, 0.871, 0.7235, 0.8821, 0.7224, 0.8821, 0.7224, 0.871, 0.7057, 0.871, 0.7057, 0.8821, 0.7046, 0.8821, 0.7046, 0.871, 0.4965, 0.8115, 0.4965, 0.8465, 0.4954, 0.8465, 0.4954, 0.8115, 0.07763, 0.8439, 0.07763, 0.8788, 0.06654, 0.8788, 0.06654, 0.8439, 0.4954, 0.8115, 0.4954, 0.8465, 0.4943, 0.8465, 0.4943, 0.8115, 0.06654, 0.8439, 0.06654, 0.8788, 0.05545, 0.8788, 0.05545, 0.8439, 0.7368, 0.871, 0.7368, 0.8821, 0.7357, 0.8821, 0.7357, 0.871, 0.701, 0.871, 0.701, 0.8821, 0.6999, 0.8821, 0.6999, 0.871, 0.6069, 0.8465, 0.6069, 0.8737, 0.6058, 0.8737, 0.6058, 0.8465, 0.1163, 0.871, 0.1163, 0.8982, 0.1052, 0.8982, 0.1052, 0.871, 0.5907, 0.8677, 0.5907, 0.8949, 0.5896, 0.8949, 0.5896, 0.8677, 0.1385, 0.871, 0.1385, 0.8982, 0.1274, 0.8982, 0.1274, 0.871, 0.7346, 0.871, 0.7346, 0.8821, 0.7335, 0.8821, 0.7335, 0.871, 0.708, 0.871, 0.708, 0.8821, 0.7069, 0.8821, 0.7069, 0.871, 0.5929, 0.8677, 0.5929, 0.8949, 0.5918, 0.8949, 0.5918, 0.8677, 0.6578, 0.871, 0.6578, 0.8982, 0.6467, 0.8982, 0.6467, 0.871, 0.6911, 0.871, 0.6911, 0.8982, 0.69, 0.8982, 0.69, 0.871, 0.68, 0.871, 0.68, 0.8982, 0.6689, 0.8982, 0.6689, 0.871, 0.7324, 0.871, 0.7324, 0.8821, 0.7313, 0.8821, 0.7313, 0.871, 0.7124, 0.871, 0.7124, 0.8821, 0.7113, 0.8821, 0.7113, 0.871, 0.5918, 0.8677, 0.5918, 0.8949, 0.5907, 0.8949, 0.5907, 0.8677, 0.6689, 0.871, 0.6689, 0.8982, 0.6578, 0.8982, 0.6578, 0.871, 0.6888, 0.871, 0.6888, 0.8982, 0.6877, 0.8982, 0.6877, 0.871, 0.6467, 0.871, 0.6467, 0.8982, 0.6356, 0.8982, 0.6356, 0.871, 0.7335, 0.871, 0.7335, 0.8821, 0.7324, 0.8821, 0.7324, 0.871, 0.7102, 0.871, 0.7102, 0.8821, 0.7091, 0.8821, 0.7091, 0.871, 0.6822, 0.871, 0.6822, 0.8982, 0.6811, 0.8982, 0.6811, 0.871, 0.6356, 0.871, 0.6356, 0.8982, 0.6246, 0.8982, 0.6246, 0.871, 0.6844, 0.871, 0.6844, 0.8982, 0.6833, 0.8982, 0.6833, 0.871, 0.6246, 0.871, 0.6246, 0.8982, 0.6135, 0.8982, 0.6135, 0.871, 0.7312, 0.871, 0.7312, 0.8821, 0.7301, 0.8821, 0.7301, 0.871, 0.6988, 0.871, 0.6988, 0.8821, 0.6977, 0.8821, 0.6977, 0.871, 0.6135, 0.8706, 0.6135, 0.8978, 0.6124, 0.8978, 0.6124, 0.8706, 0.1274, 0.871, 0.1274, 0.8982, 0.1163, 0.8982, 0.1163, 0.871, 0.6855, 0.871, 0.6855, 0.8982, 0.6844, 0.8982, 0.6844, 0.871, 0.1052, 0.871, 0.1052, 0.8982, 0.0941, 0.8982, 0.0941, 0.871, 0.7246, 0.871, 0.7246, 0.8821, 0.7235, 0.8821, 0.7235, 0.871, 0.6966, 0.871, 0.6966, 0.8821, 0.6955, 0.8821, 0.6955, 0.871, 0.6081, 0.8115, 0.6081, 0.8465, 0.607, 0.8465, 0.607, 0.8115, 0.01109, 0.8439, 0.01109, 0.8788, 0.0, 0.8788, 0.0, 0.8439, 0.6058, 0.8115, 0.6058, 0.8465, 0.6047, 0.8465, 0.6047, 0.8115, 0.05545, 0.8439, 0.05545, 0.8788, 0.04436, 0.8788, 0.04436, 0.8439, 0.7191, 0.871, 0.7191, 0.8821, 0.7179, 0.8821, 0.7179, 0.871, 0.6977, 0.871, 0.6977, 0.8821, 0.6966, 0.8821, 0.6966, 0.871, 0.6092, 0.8706, 0.6092, 0.8978, 0.6081, 0.8978, 0.6081, 0.8706, 0.5608, 0.8677, 0.5608, 0.8949, 0.5497, 0.8949, 0.5497, 0.8677, 0.6877, 0.871, 0.6877, 0.8982, 0.6866, 0.8982, 0.6866, 0.871, 0.7823, 0.8439, 0.7823, 0.871, 0.7712, 0.871, 0.7712, 0.8439, 0.7179, 0.871, 0.7179, 0.8821, 0.7168, 0.8821, 0.7168, 0.871, 0.6999, 0.871, 0.6999, 0.8821, 0.6988, 0.8821, 0.6988, 0.871, 0.6103, 0.8706, 0.6103, 0.8978, 0.6092, 0.8978, 0.6092, 0.8706, 0.7712, 0.8439, 0.7712, 0.871, 0.7601, 0.871, 0.7601, 0.8439, 0.6922, 0.871, 0.6922, 0.8982, 0.6911, 0.8982, 0.6911, 0.871, 0.7601, 0.8439, 0.7601, 0.871, 0.749, 0.871, 0.749, 0.8439, 0.7257, 0.871, 0.7257, 0.8821, 0.7246, 0.8821, 0.7246, 0.871, 0.6955, 0.871, 0.6955, 0.8821, 0.6944, 0.8821, 0.6944, 0.871, 0.6114, 0.8706, 0.6114, 0.8978, 0.6103, 0.8978, 0.6103, 0.8706, 0.7379, 0.8439, 0.7379, 0.871, 0.7268, 0.871, 0.7268, 0.8439, 0.6866, 0.871, 0.6866, 0.8982, 0.6855, 0.8982, 0.6855, 0.871, 0.7157, 0.8439, 0.7157, 0.871, 0.7046, 0.871, 0.7046, 0.8439, 0.7213, 0.871, 0.7213, 0.8821, 0.7202, 0.8821, 0.7202, 0.871, 0.7157, 0.871, 0.7157, 0.8821, 0.7146, 0.8821, 0.7146, 0.871, 0.6811, 0.871, 0.6811, 0.8982, 0.68, 0.8982, 0.68, 0.871, 0.7022, 0.8439, 0.7022, 0.871, 0.6911, 0.871, 0.6911, 0.8439, 0.6833, 0.871, 0.6833, 0.8982, 0.6822, 0.8982, 0.6822, 0.871, 0.6911, 0.8439, 0.6911, 0.871, 0.68, 0.871, 0.68, 0.8439, 0.739, 0.871, 0.739, 0.8821, 0.7379, 0.8821, 0.7379, 0.871, 0.7146, 0.871, 0.7146, 0.8821, 0.7135, 0.8821, 0.7135, 0.871, 0.1403, 0.8439, 0.1403, 0.8788, 0.1392, 0.8788, 0.1392, 0.8439, 0.02218, 0.8439, 0.02218, 0.8788, 0.01109, 0.8788, 0.01109, 0.8439, 0.607, 0.8115, 0.607, 0.8465, 0.6059, 0.8465, 0.6059, 0.8115, 0.08871, 0.8439, 0.08871, 0.8788, 0.07763, 0.8788, 0.07763, 0.8439, 0.7202, 0.871, 0.7202, 0.8821, 0.7191, 0.8821, 0.7191, 0.871, 0.7069, 0.871, 0.7069, 0.8821, 0.7057, 0.8821, 0.7057, 0.871, 0.5862, 0.8677, 0.5862, 0.8949, 0.5851, 0.8949, 0.5851, 0.8677, 0.6356, 0.8439, 0.6356, 0.871, 0.6246, 0.871, 0.6246, 0.8439, 0.608, 0.8465, 0.608, 0.8737, 0.6069, 0.8737, 0.6069, 0.8465, 0.6246, 0.8439, 0.6246, 0.871, 0.6135, 0.871, 0.6135, 0.8439, 0.7357, 0.871, 0.7357, 0.8821, 0.7346, 0.8821, 0.7346, 0.871, 0.6933, 0.871, 0.6933, 0.8821, 0.6922, 0.8821, 0.6922, 0.871, 0.4954, 0.8465, 0.4954, 0.8737, 0.4943, 0.8737, 0.4943, 0.8465, 0.1274, 0.8439, 0.1274, 0.871, 0.1163, 0.871, 0.1163, 0.8439, 0.7956, 0.8439, 0.7956, 0.871, 0.7945, 0.871, 0.7945, 0.8439, 0.1052, 0.8439, 0.1052, 0.871, 0.0941, 0.871, 0.0941, 0.8439, 0.7279, 0.871, 0.7279, 0.8821, 0.7268, 0.8821, 0.7268, 0.871, 0.6944, 0.871, 0.6944, 0.8821, 0.6933, 0.8821, 0.6933, 0.871, 0.5885, 0.8677, 0.5885, 0.8949, 0.5874, 0.8949, 0.5874, 0.8677, 0.6467, 0.8439, 0.6467, 0.871, 0.6356, 0.871, 0.6356, 0.8439, 0.1435, 0.866, 0.1435, 0.8932, 0.1424, 0.8932, 0.1424, 0.866, 0.6578, 0.8439, 0.6578, 0.871, 0.6467, 0.871, 0.6467, 0.8439, 0.7379, 0.871, 0.7379, 0.8821, 0.7368, 0.8821, 0.7368, 0.871, 0.7021, 0.871, 0.7021, 0.8821, 0.701, 0.8821, 0.701, 0.871, 0.7945, 0.8439, 0.7945, 0.871, 0.7934, 0.871, 0.7934, 0.8439, 0.7934, 0.8439, 0.7934, 0.871, 0.7823, 0.871, 0.7823, 0.8439, 0.4965, 0.8465, 0.4965, 0.8737, 0.4954, 0.8737, 0.4954, 0.8465, 0.5829, 0.8677, 0.5829, 0.8949, 0.5718, 0.8949, 0.5718, 0.8677, 0.7268, 0.871, 0.7268, 0.8821, 0.7257, 0.8821, 0.7257, 0.871, 0.69, 0.871, 0.69, 0.8821, 0.6889, 0.8821, 0.6889, 0.871, 0.7033, 0.8439, 0.7033, 0.8788, 0.7022, 0.8788, 0.7022, 0.8439, 0.04436, 0.8439, 0.04436, 0.8788, 0.03327, 0.8788, 0.03327, 0.8439, 0.7046, 0.8439, 0.7046, 0.8788, 0.7035, 0.8788, 0.7035, 0.8439, 0.03327, 0.8439, 0.03327, 0.8788, 0.02218, 0.8788, 0.02218, 0.8439, 0.7401, 0.871, 0.7401, 0.8821, 0.739, 0.8821, 0.739, 0.871, 0.7168, 0.871, 0.7168, 0.8821, 0.7157, 0.8821, 0.7157, 0.871])
me_cube.materials.append(mat_material)
me_cube.materials.append(mat_slider)
me_cube.use_mirror_vertex_groups = False
me_cube.update()

# ---- objects
ob_glass = bpy.data.objects.new('Glass', me_plane)
ob_radio = bpy.data.objects.new('Radio', me_cube)
ob_light = bpy.data.objects.new('Light', light_light)
ob_camera = bpy.data.objects.new('Camera', cam_camera)

# ---- transforms, parenting, visibility, modifiers, constraints
ob_glass.location = (0.5805, 0.0, 0.0)
ob_glass.rotation_euler = (-0.0, 1.571, -0.0)
ob_glass.scale = (0.9175, 1.759, 0.9175)
ob_glass.visible_shadow = False
ob_radio.location = (0.0, 0.0, 0.0)
ob_radio.scale = (0.5605, 3.89, 1.432)
ob_radio.lock_rotations_4d = False
ob_radio.empty_display_type = 'ARROWS'
ob_radio.lineart.crease_threshold = 0.0
ob_light.location = (4.076, 1.005, 5.904)
ob_light.rotation_euler = (0.6503, 0.05522, 1.866)
ob_light.lock_rotations_4d = False
ob_light.empty_display_type = 'ARROWS'
ob_light.color = (0.0, 0.0, 0.0, 0.0)
ob_light.lineart.crease_threshold = 0.0
ob_camera.location = (7.359, -6.926, 4.958)
ob_camera.rotation_euler = (1.109, 0.0, 0.8149)
ob_camera.lock_rotations_4d = False
ob_camera.empty_display_type = 'ARROWS'
ob_camera.color = (0.0, 0.0, 0.0, 0.0)
ob_camera.display_type = 'WIRE'
ob_camera.lineart.crease_threshold = 0.0

# ---- collection membership
scene.collection.objects.link(ob_glass)
col_collection.objects.link(ob_radio)
col_collection.objects.link(ob_light)
col_collection.objects.link(ob_camera)

# ---- scene / render settings (as saved in the file)
scene.camera = ob_camera
scene.frame_start = 1; scene.frame_end = 250; scene.frame_set(239)
scene.render.engine = 'BLENDER_EEVEE_NEXT'
scene.cycles.sampling_pattern = 'TABULATED_SOBOL'
scene.cycles.use_light_tree = False
scene.view_settings.view_transform = 'Filmic'
bpy.context.view_layer.update()
